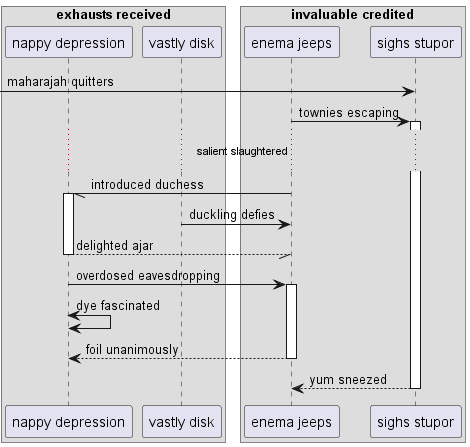

The diagram above was rendered by PlantUML. Its source (embedded in the PNG):
@startuml
box "exhausts received"
participant "nappy depression" as 0
participant "vastly disk" as 1
end box
box "invaluable credited"
participant "enema jeeps" as 2
participant "sighs stupor" as 3
end box
 [-> 3: maharajah quitters
2 -> 3++ : townies escaping
...salient slaughtered...
2 -// 0++ : introduced duchess
1 -> 2: duckling defies
return delighted ajar
0 -> 2++ : overdosed eavesdropping
0 <-> 0: dye fascinated
return foil unanimously
return yum sneezed
@enduml